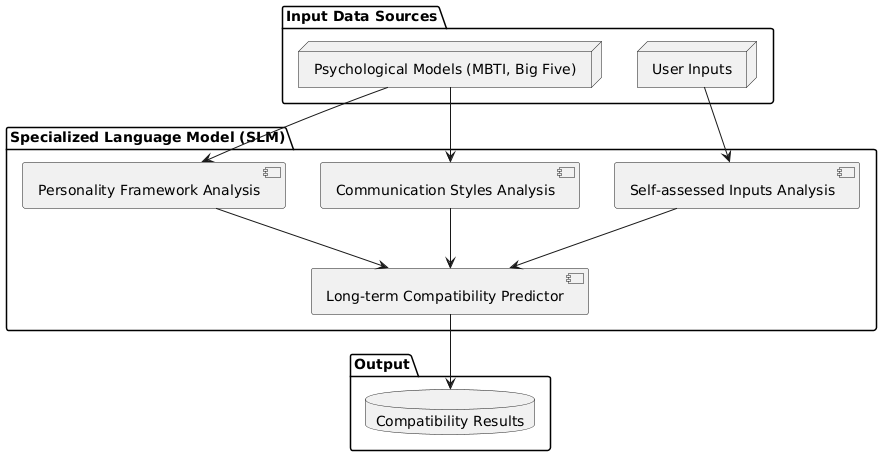

The diagram above was rendered by PlantUML. Its source (embedded in the PNG):
@startuml
package "Specialized Language Model (SLM)" {
  component "Self-assessed Inputs Analysis" as SIA
  component "Communication Styles Analysis" as CSA
  component "Personality Framework Analysis" as PFA
  component "Long-term Compatibility Predictor" as LCP
}

package "Input Data Sources" {
  node "User Inputs" as UI
  node "Psychological Models (MBTI, Big Five)" as PM
}

package "Output" {
  database "Compatibility Results" as CR
}

UI --> SIA
PM --> CSA
PM --> PFA
SIA --> LCP
CSA --> LCP
PFA --> LCP
LCP --> CR
@enduml